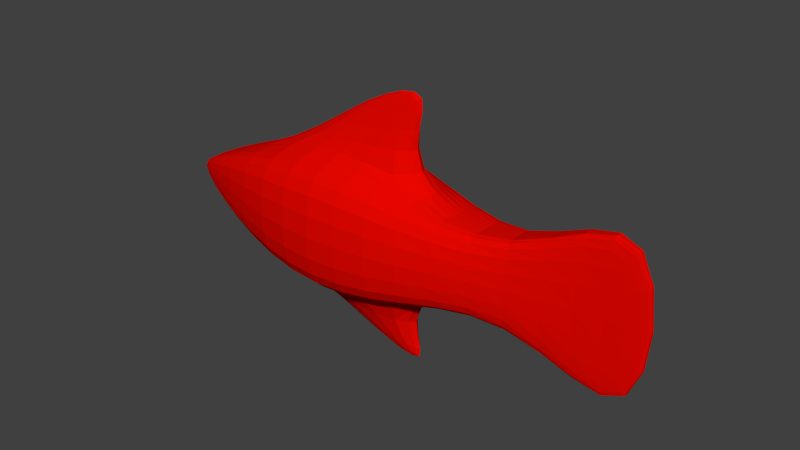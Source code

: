# Source: project.blend  (saved by Blender 2.73.0; exported with 4.5.12 LTS)
import bpy
from mathutils import Matrix  # noqa: F401  (used for matrix-valued properties, if any)

bpy.ops.wm.read_factory_settings(use_empty=True)
scene = bpy.context.scene
scene.name = 'Scene'

# ---- collections
col_collection_1 = bpy.data.collections.new('Collection 1'); scene.collection.children.link(col_collection_1)

# ---- materials (node trees are filled in below, after node groups)
mat_material = bpy.data.materials.new('Material')
mat_material.alpha_threshold = 0.0
mat_material.use_transparent_shadow = False
mat_material.diffuse_color = (0.8, 0.001951, 0.0, 1.0)
mat_material.roughness = 0.5

# ---- material node trees

# ---- world
world_world = bpy.data.worlds.new('World'); scene.world = world_world
world_world.color = (0.05088, 0.05088, 0.05088)
world_world.use_sun_shadow = False
world_world.sun_shadow_jitter_overblur = 0.0
world_world.cycles.sampling_method = 'MANUAL'
world_world.cycles.sample_map_resolution = 256

# ---- meshes
me_cube_001 = bpy.data.meshes.new('Cube.001')
me_cube_001.from_pydata([(-1.0, -1.0, -1.0), (-1.0, 1.0, -1.0), (1.0, 1.0, -1.0), (1.0, -1.0, -1.0), (-1.0, -1.0, 1.0), (-1.0, 1.0, 1.0), (1.0, 1.0, 1.0), (1.0, -1.0, 1.0), (-3.219, -0.143, -0.143), (-3.219, 0.143, -0.143), (-3.219, -0.143, 0.143), (-3.219, 0.143, 0.143), (3.059, 0.2889, -0.2889), (3.059, -0.2889, -0.2889), (3.059, 0.2889, 0.2889), (3.059, -0.2889, 0.2889), (5.225, 0.04754, -2.052), (5.225, -0.04754, -2.052), (5.225, 0.04754, 2.052), (5.225, -0.04754, 2.052), (-1.0, -0.3333, 1.0), (-1.0, 0.3333, 1.0), (-1.0, 0.3333, -1.0), (-1.0, -0.3333, -1.0), (1.0, 0.3333, 1.0), (1.0, -0.3333, 1.0), (1.0, -0.3333, -1.0), (1.0, 0.3333, -1.0), (-3.219, -0.04766, 0.143), (-3.219, 0.04766, 0.143), (-3.219, 0.04766, -0.143), (-3.219, -0.04766, -0.143), (3.059, 0.09629, 0.2889), (3.059, -0.09629, 0.2889), (3.059, -0.09629, -0.2889), (3.059, 0.09629, -0.2889), (5.225, 0.01585, 2.052), (5.225, -0.01585, 2.052), (5.225, -0.01585, -2.052), (5.225, 0.01585, -2.052), (0.4514, -0.0512, 2.102), (0.4514, 0.0512, 2.102), (0.4514, 0.0512, -1.76), (0.4514, -0.0512, -1.76), (1.836, 0.0512, 2.643), (1.836, -0.0512, 2.643), (1.836, -0.0512, -2.301), (1.836, 0.0512, -2.301)], [], [(23, 0, 8, 31), (5, 6, 2, 1), (27, 2, 12, 35), (7, 4, 0, 3), (22, 1, 2, 27), (24, 6, 5, 21), (29, 11, 9, 30), (5, 1, 9, 11), (21, 5, 11, 29), (0, 4, 10, 8), (35, 12, 16, 39), (7, 3, 13, 15), (25, 7, 15, 33), (2, 6, 14, 12), (37, 19, 17, 38), (15, 13, 17, 19), (33, 15, 19, 37), (12, 14, 18, 16), (14, 32, 36, 18), (32, 33, 37, 36), (18, 36, 39, 16), (36, 37, 38, 39), (6, 24, 32, 14), (24, 25, 33, 32), (13, 34, 38, 17), (34, 35, 39, 38), (4, 20, 28, 10), (20, 21, 29, 28), (10, 28, 31, 8), (28, 29, 30, 31), (7, 25, 20, 4), (26, 23, 43, 46), (0, 23, 26, 3), (22, 27, 47, 42), (3, 26, 34, 13), (26, 27, 35, 34), (1, 22, 30, 9), (22, 23, 31, 30), (45, 44, 41, 40), (43, 42, 47, 46), (24, 21, 41, 44), (20, 25, 45, 40), (27, 26, 46, 47), (25, 24, 44, 45), (23, 22, 42, 43), (21, 20, 40, 41)])
me_cube_001.materials.append(mat_material)
me_cube_001.use_remesh_preserve_volume = False
me_cube_001.use_remesh_preserve_attributes = False
me_cube_001.use_mirror_vertex_groups = False
me_cube_001.update()

# ---- objects
ob_cube = bpy.data.objects.new('Cube', me_cube_001)

# ---- transforms, parenting, visibility, modifiers, constraints
ob_cube.location = (0.0, 0.0, 0.0)
ob_cube.lineart.crease_threshold = 0.0
_m = ob_cube.modifiers.new('Subsurf', 'SUBSURF')
_m.uv_smooth = 'PRESERVE_CORNERS'
_m.quality = 2
_m.levels = 2
_m.show_only_control_edges = False

# ---- collection membership
col_collection_1.objects.link(ob_cube)

# ---- scene / render settings (as saved in the file)
scene.frame_start = 1; scene.frame_end = 250; scene.frame_set(1)
scene.render.engine = 'BLENDER_EEVEE_NEXT'
scene.render.resolution_percentage = 50
scene.render.dither_intensity = 0.0
scene.cycles.use_denoising = False
scene.cycles.samples = 10
scene.cycles.sampling_pattern = 'TABULATED_SOBOL'
scene.cycles.light_sampling_threshold = 0.0
scene.cycles.use_adaptive_sampling = False
scene.cycles.use_light_tree = False
scene.cycles.blur_glossy = 0.0
scene.cycles.pixel_filter_type = 'GAUSSIAN'
scene.cycles.sample_clamp_indirect = 0.0
scene.view_settings.view_transform = 'Standard'
bpy.context.view_layer.update()

# ---- added for rendering (the .blend has no active camera and no usable light): camera, sun
cam_auto = bpy.data.cameras.new('AutoCamera')
cam_auto.lens = 50.0
cam_auto.sensor_width = 36.0
cam_auto.clip_end = 1000.0
ob_auto_camera = bpy.data.objects.new('AutoCamera', cam_auto)
scene.collection.objects.link(ob_auto_camera)
ob_auto_camera.location = (10.2436, -11.089, 7.56387)
ob_auto_camera.rotation_euler = (1.09748, -7.21219e-08, 0.694738)
scene.camera = ob_auto_camera
light_auto_sun = bpy.data.lights.new('AutoSun', 'SUN')
light_auto_sun.energy = 3.0
light_auto_sun.angle = 0.0523599
ob_auto_sun = bpy.data.objects.new('AutoSun', light_auto_sun)
scene.collection.objects.link(ob_auto_sun)
ob_auto_sun.rotation_euler = (0.872665, 0.174533, 0.523599)
bpy.context.view_layer.update()

